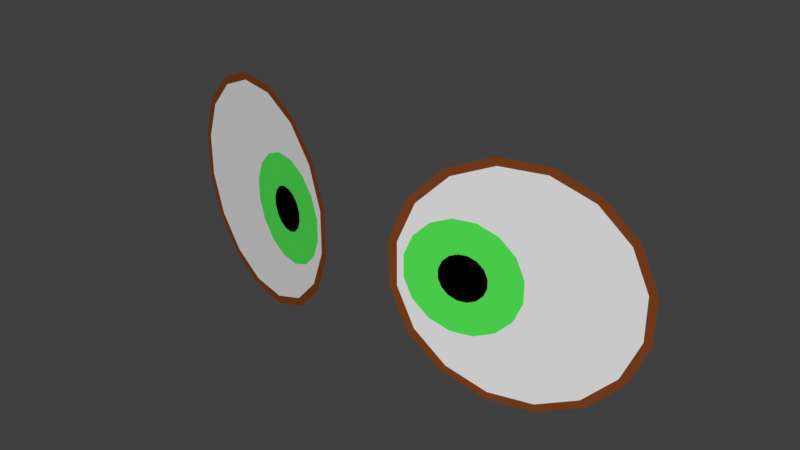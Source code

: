 # Source: Eyes0.blend  (saved by Blender 2.77.0; exported with 4.5.12 LTS)
import bpy
from mathutils import Matrix  # noqa: F401  (used for matrix-valued properties, if any)

bpy.ops.wm.read_factory_settings(use_empty=True)
scene = bpy.context.scene
scene.name = 'Scene'

# ---- collections
col_collection_1 = bpy.data.collections.new('Collection 1'); scene.collection.children.link(col_collection_1)

# ---- materials (node trees are filled in below, after node groups)
mat_eyeframe = bpy.data.materials.new('EyeFrame')
mat_eyeframe.alpha_threshold = 0.0
mat_eyeframe.use_transparent_shadow = False
mat_eyeframe.diffuse_color = (0.214, 0.05285, 0.01186, 1.0)
mat_eyeframe.roughness = 0.5
mat_eyeframe.specular_intensity = 0.0
mat_cornea = bpy.data.materials.new('Cornea')
mat_cornea.alpha_threshold = 0.0
mat_cornea.use_transparent_shadow = False
mat_cornea.roughness = 0.5
mat_cornea.specular_intensity = 0.0
mat_iris = bpy.data.materials.new('Iris')
mat_iris.alpha_threshold = 0.0
mat_iris.use_transparent_shadow = False
mat_iris.diffuse_color = (0.09022, 0.8, 0.09207, 1.0)
mat_iris.roughness = 0.5
mat_pupil_001 = bpy.data.materials.new('Pupil.001')
mat_pupil_001.alpha_threshold = 0.0
mat_pupil_001.use_transparent_shadow = False
mat_pupil_001.diffuse_color = (0.0, 0.0, 0.0, 1.0)
mat_pupil_001.roughness = 0.5

# ---- material node trees

# ---- world
world_world = bpy.data.worlds.new('World'); scene.world = world_world
world_world.color = (0.05088, 0.05088, 0.05088)
world_world.use_sun_shadow = False
world_world.sun_shadow_jitter_overblur = 0.0
world_world.cycles.sampling_method = 'MANUAL'
world_world.light_settings.ao_factor = 0.1

# ---- meshes
me_circle_002 = bpy.data.meshes.new('Circle.002')
me_circle_002.from_pydata([(-0.02111, -4.768e-07, 0.1024), (-0.06012, -4.768e-07, 0.08621), (-0.08998, -4.768e-07, 0.05635), (-0.1061, -4.768e-07, 0.01734), (-0.1061, -4.768e-07, -0.02489), (-0.08998, -4.768e-07, -0.0639), (-0.06012, -4.768e-07, -0.09376), (-0.02111, -4.768e-07, -0.1099), (0.02112, -4.768e-07, -0.1099), (0.06013, -4.768e-07, -0.09376), (0.08999, -4.768e-07, -0.0639), (0.1062, -4.768e-07, -0.02489), (0.1062, -4.768e-07, 0.01734), (0.08999, -4.768e-07, 0.05635), (0.06013, -4.768e-07, 0.08621), (0.02112, -4.768e-07, 0.1024), (0.03952, -4.768e-07, 0.01701), (0.03197, -4.768e-07, 0.01388), (0.02619, -4.768e-07, 0.008108), (0.02307, -4.768e-07, 0.0005615), (0.02307, -4.768e-07, -0.007607), (0.02619, -4.768e-07, -0.01515), (0.03197, -4.768e-07, -0.02093), (0.03952, -4.768e-07, -0.02406), (0.04769, -4.768e-07, -0.02406), (0.05523, -4.768e-07, -0.02093), (0.06101, -4.768e-07, -0.01515), (0.06414, -4.768e-07, -0.007607), (0.06414, -4.768e-07, 0.0005615), (0.06101, -4.768e-07, 0.008108), (0.05523, -4.768e-07, 0.01388), (0.04769, -4.768e-07, 0.01701), (-0.01972, -4.768e-07, 0.09541), (-0.05618, -4.768e-07, 0.08031), (-0.08408, -4.768e-07, 0.05241), (-0.09918, -4.768e-07, 0.01595), (-0.09918, -4.768e-07, -0.0235), (-0.08408, -4.768e-07, -0.05996), (-0.05618, -4.768e-07, -0.08786), (-0.01972, -4.768e-07, -0.103), (0.01973, -4.768e-07, -0.103), (0.05619, -4.768e-07, -0.08786), (0.08409, -4.768e-07, -0.05996), (0.09918, -4.768e-07, -0.0235), (0.09918, -4.768e-07, 0.01595), (0.08409, -4.768e-07, 0.05241), (0.05618, -4.768e-07, 0.08031), (0.01973, -4.768e-07, 0.09541), (0.03368, -4.768e-07, 0.04636), (0.01535, -4.768e-07, 0.03877), (0.001313, -4.768e-07, 0.02473), (-0.006281, -4.768e-07, 0.0064), (-0.006281, -4.768e-07, -0.01345), (0.001313, -4.768e-07, -0.03178), (0.01535, -4.768e-07, -0.04581), (0.03368, -4.768e-07, -0.05341), (0.05352, -4.768e-07, -0.05341), (0.07186, -4.768e-07, -0.04581), (0.08589, -4.768e-07, -0.03178), (0.09349, -4.768e-07, -0.01345), (0.09349, -4.768e-07, 0.0064), (0.08589, -4.768e-07, 0.02473), (0.07186, -4.768e-07, 0.03877), (0.05352, -4.768e-07, 0.04636), (0.2829, 0.08145, -0.1099), (0.3166, 0.101, -0.09377), (0.3425, 0.1159, -0.06391), (0.3565, 0.124, -0.0249), (0.3565, 0.124, 0.01733), (0.3425, 0.1159, 0.05635), (0.3166, 0.101, 0.0862), (0.2829, 0.08145, 0.1024), (0.2463, 0.06033, 0.1024), (0.2125, 0.04083, 0.0862), (0.1866, 0.0259, 0.05635), (0.1726, 0.01782, 0.01733), (0.1726, 0.01782, -0.0249), (0.1866, 0.0259, -0.06391), (0.2125, 0.04083, -0.09377), (0.2463, 0.06033, -0.1099), (0.2303, 0.05113, -0.02405), (0.2369, 0.05491, -0.02092), (0.2419, 0.05779, -0.01515), (0.2446, 0.05936, -0.007601), (0.2446, 0.05936, 0.0005677), (0.2419, 0.05779, 0.008115), (0.2369, 0.05491, 0.01389), (0.2303, 0.05113, 0.01702), (0.2233, 0.04705, 0.01702), (0.2167, 0.04327, 0.01389), (0.2117, 0.04039, 0.008115), (0.209, 0.03882, 0.0005676), (0.209, 0.03882, -0.007601), (0.2117, 0.04039, -0.01515), (0.2167, 0.04327, -0.02092), (0.2233, 0.04705, -0.02405), (0.2817, 0.08075, -0.103), (0.3132, 0.09898, -0.08786), (0.3374, 0.1129, -0.05996), (0.3505, 0.1205, -0.02351), (0.3505, 0.1205, 0.01595), (0.3374, 0.1129, 0.0524), (0.3132, 0.09898, 0.0803), (0.2817, 0.08075, 0.0954), (0.2475, 0.06103, 0.0954), (0.2159, 0.0428, 0.0803), (0.1918, 0.02885, 0.0524), (0.1787, 0.0213, 0.01595), (0.1787, 0.0213, -0.02351), (0.1918, 0.02885, -0.05996), (0.2159, 0.0428, -0.08786), (0.2475, 0.06103, -0.103), (0.2354, 0.05405, -0.0534), (0.2513, 0.06322, -0.04581), (0.2634, 0.07023, -0.03177), (0.27, 0.07403, -0.01344), (0.27, 0.07403, 0.006406), (0.2634, 0.07023, 0.02474), (0.2513, 0.06322, 0.03877), (0.2354, 0.05405, 0.04637), (0.2182, 0.04413, 0.04637), (0.2023, 0.03496, 0.03877), (0.1902, 0.02795, 0.02474), (0.1836, 0.02415, 0.006406), (0.1836, 0.02415, -0.01344), (0.1902, 0.02795, -0.03177), (0.2023, 0.03496, -0.04581), (0.2182, 0.04413, -0.0534)], [], [(16, 17, 18, 19, 20, 21, 22, 23, 24, 25, 26, 27, 28, 29, 30, 31), (48, 63, 47, 32), (49, 48, 32, 33), (50, 49, 33, 34), (51, 50, 34, 35), (52, 51, 35, 36), (53, 52, 36, 37), (54, 53, 37, 38), (55, 54, 38, 39), (56, 55, 39, 40), (57, 56, 40, 41), (58, 57, 41, 42), (59, 58, 42, 43), (60, 59, 43, 44), (61, 60, 44, 45), (62, 61, 45, 46), (63, 62, 46, 47), (16, 31, 63, 48), (17, 16, 48, 49), (18, 17, 49, 50), (19, 18, 50, 51), (20, 19, 51, 52), (21, 20, 52, 53), (22, 21, 53, 54), (23, 22, 54, 55), (24, 23, 55, 56), (25, 24, 56, 57), (26, 25, 57, 58), (27, 26, 58, 59), (28, 27, 59, 60), (29, 28, 60, 61), (30, 29, 61, 62), (31, 30, 62, 63), (33, 32, 0, 1), (34, 33, 1, 2), (35, 34, 2, 3), (37, 36, 4, 5), (38, 37, 5, 6), (39, 38, 6, 7), (40, 39, 7, 8), (41, 40, 8, 9), (42, 41, 9, 10), (43, 42, 10, 11), (45, 44, 12, 13), (36, 35, 3, 4), (46, 45, 13, 14), (47, 46, 14, 15), (32, 47, 15, 0), (80, 81, 82, 83, 84, 85, 86, 87, 88, 89, 90, 91, 92, 93, 94, 95), (112, 127, 111, 96), (113, 112, 96, 97), (114, 113, 97, 98), (115, 114, 98, 99), (116, 115, 99, 100), (117, 116, 100, 101), (118, 117, 101, 102), (119, 118, 102, 103), (120, 119, 103, 104), (121, 120, 104, 105), (122, 121, 105, 106), (123, 122, 106, 107), (124, 123, 107, 108), (125, 124, 108, 109), (126, 125, 109, 110), (127, 126, 110, 111), (80, 95, 127, 112), (81, 80, 112, 113), (82, 81, 113, 114), (83, 82, 114, 115), (84, 83, 115, 116), (85, 84, 116, 117), (86, 85, 117, 118), (87, 86, 118, 119), (88, 87, 119, 120), (89, 88, 120, 121), (90, 89, 121, 122), (91, 90, 122, 123), (92, 91, 123, 124), (93, 92, 124, 125), (94, 93, 125, 126), (95, 94, 126, 127), (111, 110, 78, 79), (96, 111, 79, 64), (97, 96, 64, 65), (98, 97, 65, 66), (99, 98, 66, 67), (44, 43, 11, 12), (101, 100, 68, 69), (102, 101, 69, 70), (103, 102, 70, 71), (104, 103, 71, 72), (105, 104, 72, 73), (106, 105, 73, 74), (100, 99, 67, 68), (107, 106, 74, 75), (109, 108, 76, 77), (110, 109, 77, 78), (108, 107, 75, 76)])
me_circle_002.polygons.foreach_set('material_index', [3, 1, 1, 1, 1, 1, 1, 1, 1, 1, 1, 1, 1, 1, 1, 1, 1, 2, 2, 2, 2, 2, 2, 2, 2, 2, 2, 2, 2, 2, 2, 2, 2, 0, 0, 0, 0, 0, 0, 0, 0, 0, 0, 0, 0, 0, 0, 0, 3, 1, 1, 1, 1, 1, 1, 1, 1, 1, 1, 1, 1, 1, 1, 1, 1, 2, 2, 2, 2, 2, 2, 2, 2, 2, 2, 2, 2, 2, 2, 2, 2, 0, 0, 0, 0, 0, 0, 0, 0, 0, 0, 0, 0, 0, 0, 0, 0, 0])
me_circle_002.materials.append(mat_eyeframe)
me_circle_002.materials.append(mat_cornea)
me_circle_002.materials.append(mat_iris)
me_circle_002.materials.append(mat_pupil_001)
me_circle_002.use_remesh_preserve_volume = False
me_circle_002.use_remesh_preserve_attributes = False
me_circle_002.use_mirror_vertex_groups = False
me_circle_002.update()
arm_armature = bpy.data.armatures.new('Armature')  # bones are not reproduced

# ---- objects
ob_armature = bpy.data.objects.new('Armature', arm_armature)
ob_eyes0 = bpy.data.objects.new('Eyes0', me_circle_002)

# ---- transforms, parenting, visibility, modifiers, constraints
ob_armature.location = (0.0, 0.0, 0.0)
ob_armature.scale = (0.4333, 0.4333, 0.4333)
ob_armature.lineart.crease_threshold = 0.0
ob_eyes0.parent = ob_armature
ob_eyes0.matrix_parent_inverse = Matrix(((2.308, 0.0, 0.0, 0.0), (0.0, 2.308, 0.0, 0.0), (0.0, 0.0, 2.308, 0.0), (0.0, 0.0, 0.0, 1.0)))
ob_eyes0.location = (0.1425, -0.2933, 1.067)
ob_eyes0.rotation_euler = (-0.0, 3.142, 0.2618)
ob_eyes0.scale = (1.053, 1.053, 1.053)
ob_eyes0.lineart.crease_threshold = 0.0
_vg = ob_eyes0.vertex_groups.new(name='Bone')
_vg = ob_eyes0.vertex_groups.new(name='Bone.001')
_vg = ob_eyes0.vertex_groups.new(name='Bone.002')
_vg = ob_eyes0.vertex_groups.new(name='Bone.003')
_vg = ob_eyes0.vertex_groups.new(name='Bone.004')
_vg = ob_eyes0.vertex_groups.new(name='Bone.005')
_vg = ob_eyes0.vertex_groups.new(name='Bone.006')
_vg = ob_eyes0.vertex_groups.new(name='Bone.013')
_vg = ob_eyes0.vertex_groups.new(name='Bone.014')
for _i, _w in zip([0, 1, 2, 3, 4, 5, 6, 7, 8, 9, 10, 11, 12, 13, 14, 15, 16, 17, 18, 19, 20, 21, 22, 23, 24, 25, 26, 27, 28, 29, 30, 31, 32, 33, 34, 35, 36, 37, 38, 39, 40, 41, 42, 43, 44, 45, 46, 47, 48, 49, 50, 51, 52, 53, 54, 55, 56, 57, 58, 59, 60, 61, 62, 63, 64, 65, 66, 67, 68, 69, 70, 71, 72, 73, 74, 75, 76, 77, 78, 79, 80, 81, 82, 83, 84, 85, 86, 87, 88, 89, 90, 91, 92, 93, 94, 95, 96, 97, 98, 99, 100, 101, 102, 103, 104, 105, 106, 107, 108, 109, 110, 111, 112, 113, 114, 115, 116, 117, 118, 119, 120, 121, 122, 123, 124, 125, 126, 127], [1.0, 1.0, 1.0, 1.0, 1.0, 1.0, 1.0, 1.0, 1.0, 1.0, 1.0, 1.0, 1.0, 1.0, 1.0, 1.0, 1.0, 1.0, 1.0, 1.0, 1.0, 1.0, 1.0, 1.0, 1.0, 1.0, 1.0, 1.0, 1.0, 1.0, 1.0, 1.0, 1.0, 1.0, 1.0, 1.0, 1.0, 1.0, 1.0, 1.0, 1.0, 1.0, 1.0, 1.0, 1.0, 1.0, 1.0, 1.0, 1.0, 1.0, 1.0, 1.0, 1.0, 1.0, 1.0, 1.0, 1.0, 1.0, 1.0, 1.0, 1.0, 1.0, 1.0, 1.0, 1.0, 1.0, 1.0, 1.0, 1.0, 1.0, 1.0, 1.0, 1.0, 1.0, 1.0, 1.0, 1.0, 1.0, 1.0, 1.0, 1.0, 1.0, 1.0, 1.0, 1.0, 1.0, 1.0, 1.0, 1.0, 1.0, 1.0, 1.0, 1.0, 1.0, 1.0, 1.0, 1.0, 1.0, 1.0, 1.0, 1.0, 1.0, 1.0, 1.0, 1.0, 1.0, 1.0, 1.0, 1.0, 1.0, 1.0, 1.0, 1.0, 1.0, 1.0, 1.0, 1.0, 1.0, 1.0, 1.0, 1.0, 1.0, 1.0, 1.0, 1.0, 1.0, 1.0, 1.0]): _vg.add([_i], _w, 'REPLACE')
_vg = ob_eyes0.vertex_groups.new(name='Bone.007')
_vg = ob_eyes0.vertex_groups.new(name='Bone.008')
_vg = ob_eyes0.vertex_groups.new(name='Bone.009')
_vg = ob_eyes0.vertex_groups.new(name='Bone.010')
_vg = ob_eyes0.vertex_groups.new(name='Bone.011')
_vg = ob_eyes0.vertex_groups.new(name='Bone.012')
_m = ob_eyes0.modifiers.new('Armature', 'ARMATURE')
_m.object = ob_armature

# ---- collection membership
col_collection_1.objects.link(ob_armature)
col_collection_1.objects.link(ob_eyes0)

# ---- scene / render settings (as saved in the file)
scene.frame_start = 1; scene.frame_end = 200; scene.frame_set(0)
scene.render.engine = 'BLENDER_EEVEE_NEXT'
scene.render.resolution_percentage = 50
scene.render.dither_intensity = 0.0
scene.cycles.use_denoising = False
scene.cycles.samples = 128
scene.cycles.sampling_pattern = 'TABULATED_SOBOL'
scene.cycles.light_sampling_threshold = 0.0
scene.cycles.use_adaptive_sampling = False
scene.cycles.use_light_tree = False
scene.cycles.blur_glossy = 0.0
scene.cycles.sample_clamp_indirect = 0.0
scene.view_settings.view_transform = 'Standard'
bpy.context.view_layer.update()

# ---- added for rendering (the .blend has no active camera and no usable light): camera, sun
cam_auto = bpy.data.cameras.new('AutoCamera')
cam_auto.lens = 50.0
cam_auto.sensor_width = 36.0
cam_auto.clip_end = 1000.0
ob_auto_camera = bpy.data.objects.new('AutoCamera', cam_auto)
scene.collection.objects.link(ob_auto_camera)
ob_auto_camera.location = (0.559657, -0.938051, 1.52006)
ob_auto_camera.rotation_euler = (1.09748, -7.21219e-08, 0.694738)
scene.camera = ob_auto_camera
light_auto_sun = bpy.data.lights.new('AutoSun', 'SUN')
light_auto_sun.energy = 3.0
light_auto_sun.angle = 0.0523599
ob_auto_sun = bpy.data.objects.new('AutoSun', light_auto_sun)
scene.collection.objects.link(ob_auto_sun)
ob_auto_sun.rotation_euler = (0.872665, 0.174533, 0.523599)
bpy.context.view_layer.update()
